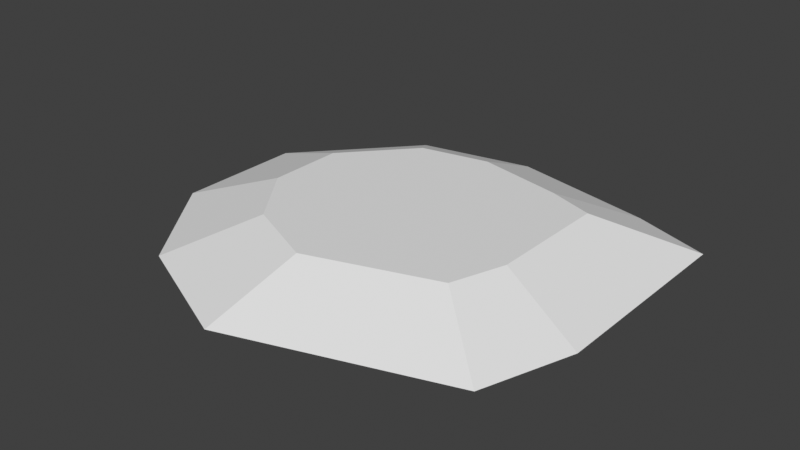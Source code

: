 # Source: Milchpf_tze.blend  (saved by Blender 3.0.42; exported with 4.5.12 LTS)
import bpy
from mathutils import Matrix  # noqa: F401  (used for matrix-valued properties, if any)

bpy.ops.wm.read_factory_settings(use_empty=True)
scene = bpy.context.scene
scene.name = 'Scene'

# ---- collections
col_collection = bpy.data.collections.new('Collection'); scene.collection.children.link(col_collection)

# ---- world
world_world = bpy.data.worlds.new('World'); scene.world = world_world
world_world.use_nodes = True; world_world.node_tree.nodes.clear()
_N = world_world.node_tree.nodes; _L = world_world.node_tree.links
n0 = _N.new('ShaderNodeOutputWorld'); n0.name = 'World Output'; n0.location = (300, 300)
n1 = _N.new('ShaderNodeBackground'); n1.name = 'Background'; n1.location = (10, 300)
n1.inputs[0].default_value = (0.05088, 0.05088, 0.05088, 1.0)
_L.new(n1.outputs[0], n0.inputs[0])
n0.is_active_output = True
world_world.color = (0.05088, 0.05088, 0.05088)
world_world.use_sun_shadow = False
world_world.sun_shadow_jitter_overblur = 0.0

# ---- meshes
me_circle = bpy.data.meshes.new('Circle')
me_circle.from_pydata([(-0.1217, 0.9605, 0.0), (-0.6794, 0.8486, 0.0), (-1.164, 0.309, 0.0), (-1.164, -0.309, 0.0), (-0.8011, -0.809, 0.0), (-0.2145, -1.07, 0.0), (0.8023, -0.7393, 0.0), (0.9511, -0.309, 0.0), (0.9604, 0.6787, 0.0), (0.5878, 0.809, 0.0), (-0.4382, 0.5196, 0.1584), (-0.1066, 0.5861, 0.1584), (-0.7266, 0.1987, 0.1584), (-0.7266, -0.1688, 0.1584), (-0.5106, -0.4661, 0.1584), (-0.1618, -0.6211, 0.1584), (0.4429, -0.4247, 0.1584), (0.5313, -0.1688, 0.1584), (0.5369, 0.4186, 0.1584), (0.3153, 0.4961, 0.1584)], [], [(1, 0, 9, 8, 7, 6, 5, 4, 3, 2), (10, 12, 13, 14, 15, 16, 17, 18, 19, 11), (5, 6, 16, 15), (2, 3, 13, 12), (9, 0, 11, 19), (6, 7, 17, 16), (3, 4, 14, 13), (0, 1, 10, 11), (7, 8, 18, 17), (4, 5, 15, 14), (1, 2, 12, 10), (8, 9, 19, 18)])
_uv = me_circle.uv_layers.new(name='UVMap')
_uv.uv.foreach_set('vector', [0.0, 0.0, 0.0, 0.0, 0.0, 0.0, 0.0, 0.0, 0.0, 0.0, 0.0, 0.0, 0.0, 0.0, 0.0, 0.0, 0.0, 0.0, 0.0, 0.0, 0.0, 0.0, 0.0, 0.0, 0.0, 0.0, 0.0, 0.0, 0.0, 0.0, 0.0, 0.0, 0.0, 0.0, 0.0, 0.0, 0.0, 0.0, 0.0, 0.0, 0.0, 0.0, 0.0, 0.0, 0.0, 0.0, 0.0, 0.0, 0.0, 0.0, 0.0, 0.0, 0.0, 0.0, 0.0, 0.0, 0.0, 0.0, 0.0, 0.0, 0.0, 0.0, 0.0, 0.0, 0.0, 0.0, 0.0, 0.0, 0.0, 0.0, 0.0, 0.0, 0.0, 0.0, 0.0, 0.0, 0.0, 0.0, 0.0, 0.0, 0.0, 0.0, 0.0, 0.0, 0.0, 0.0, 0.0, 0.0, 0.0, 0.0, 0.0, 0.0, 0.0, 0.0, 0.0, 0.0, 0.0, 0.0, 0.0, 0.0, 0.0, 0.0, 0.0, 0.0, 0.0, 0.0, 0.0, 0.0, 0.0, 0.0, 0.0, 0.0, 0.0, 0.0, 0.0, 0.0, 0.0, 0.0, 0.0, 0.0])
me_circle.use_remesh_fix_poles = True
me_circle.use_remesh_preserve_attributes = False
me_circle.update()

# ---- objects
ob_circle = bpy.data.objects.new('Circle', me_circle)

# ---- transforms, parenting, visibility, modifiers, constraints
ob_circle.location = (0.0, 0.0, 0.0)

# ---- collection membership
col_collection.objects.link(ob_circle)

# ---- scene / render settings (as saved in the file)
scene.frame_start = 1; scene.frame_end = 250; scene.frame_set(1)
scene.render.engine = 'BLENDER_EEVEE_NEXT'
scene.cycles.sampling_pattern = 'TABULATED_SOBOL'
scene.cycles.use_light_tree = False
scene.view_settings.view_transform = 'Standard'
bpy.context.view_layer.update()

# ---- added for rendering (the .blend has no active camera and no usable light): camera, sun
cam_auto = bpy.data.cameras.new('AutoCamera')
cam_auto.lens = 50.0
cam_auto.sensor_width = 36.0
cam_auto.clip_end = 1000.0
ob_auto_camera = bpy.data.objects.new('AutoCamera', cam_auto)
scene.collection.objects.link(ob_auto_camera)
ob_auto_camera.location = (2.62094, -3.32211, 2.25753)
ob_auto_camera.rotation_euler = (1.09748, -7.21219e-08, 0.694738)
scene.camera = ob_auto_camera
light_auto_sun = bpy.data.lights.new('AutoSun', 'SUN')
light_auto_sun.energy = 3.0
light_auto_sun.angle = 0.0523599
ob_auto_sun = bpy.data.objects.new('AutoSun', light_auto_sun)
scene.collection.objects.link(ob_auto_sun)
ob_auto_sun.rotation_euler = (0.872665, 0.174533, 0.523599)
bpy.context.view_layer.update()
